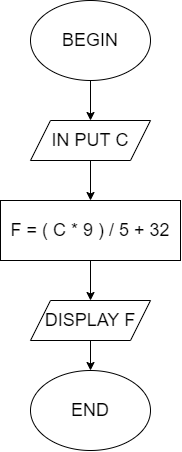

The diagram above was exported from draw.io. Its source (the exported page's mxGraphModel, read from the mxfile embedded in the PNG):
<mxGraphModel dx="383" dy="599" grid="1" gridSize="10" guides="1" tooltips="1" connect="1" arrows="1" fold="1" page="1" pageScale="1" pageWidth="827" pageHeight="1169" math="0" shadow="0">
  <root>
    <mxCell id="WIyWlLk6GJQsqaUBKTNV-0" />
    <mxCell id="WIyWlLk6GJQsqaUBKTNV-1" parent="WIyWlLk6GJQsqaUBKTNV-0" />
    <mxCell id="U71HWd1PdvUivczn8f_x-2" style="edgeStyle=orthogonalEdgeStyle;rounded=0;orthogonalLoop=1;jettySize=auto;html=1;entryX=0.5;entryY=0;entryDx=0;entryDy=0;fontSize=18;" edge="1" parent="WIyWlLk6GJQsqaUBKTNV-1" source="U71HWd1PdvUivczn8f_x-0" target="U71HWd1PdvUivczn8f_x-1">
      <mxGeometry relative="1" as="geometry" />
    </mxCell>
    <mxCell id="U71HWd1PdvUivczn8f_x-0" value="&lt;font style=&quot;font-size: 18px&quot;&gt;BEGIN&lt;/font&gt;" style="ellipse;whiteSpace=wrap;html=1;" vertex="1" parent="WIyWlLk6GJQsqaUBKTNV-1">
      <mxGeometry x="310" y="80" width="120" height="80" as="geometry" />
    </mxCell>
    <mxCell id="U71HWd1PdvUivczn8f_x-4" style="edgeStyle=orthogonalEdgeStyle;rounded=0;orthogonalLoop=1;jettySize=auto;html=1;entryX=0.5;entryY=0;entryDx=0;entryDy=0;fontSize=18;" edge="1" parent="WIyWlLk6GJQsqaUBKTNV-1" source="U71HWd1PdvUivczn8f_x-1" target="U71HWd1PdvUivczn8f_x-3">
      <mxGeometry relative="1" as="geometry" />
    </mxCell>
    <mxCell id="U71HWd1PdvUivczn8f_x-1" value="IN PUT C" style="shape=parallelogram;perimeter=parallelogramPerimeter;whiteSpace=wrap;html=1;fixedSize=1;fontSize=18;" vertex="1" parent="WIyWlLk6GJQsqaUBKTNV-1">
      <mxGeometry x="310" y="200" width="120" height="40" as="geometry" />
    </mxCell>
    <mxCell id="U71HWd1PdvUivczn8f_x-6" style="edgeStyle=orthogonalEdgeStyle;rounded=0;orthogonalLoop=1;jettySize=auto;html=1;entryX=0.5;entryY=0;entryDx=0;entryDy=0;fontSize=18;" edge="1" parent="WIyWlLk6GJQsqaUBKTNV-1" source="U71HWd1PdvUivczn8f_x-3" target="U71HWd1PdvUivczn8f_x-5">
      <mxGeometry relative="1" as="geometry" />
    </mxCell>
    <mxCell id="U71HWd1PdvUivczn8f_x-3" value="F = ( C * 9 ) / 5 + 32" style="rounded=0;whiteSpace=wrap;html=1;fontSize=18;" vertex="1" parent="WIyWlLk6GJQsqaUBKTNV-1">
      <mxGeometry x="280" y="280" width="180" height="60" as="geometry" />
    </mxCell>
    <mxCell id="U71HWd1PdvUivczn8f_x-8" style="edgeStyle=orthogonalEdgeStyle;rounded=0;orthogonalLoop=1;jettySize=auto;html=1;entryX=0.5;entryY=0;entryDx=0;entryDy=0;fontSize=18;" edge="1" parent="WIyWlLk6GJQsqaUBKTNV-1" source="U71HWd1PdvUivczn8f_x-5" target="U71HWd1PdvUivczn8f_x-7">
      <mxGeometry relative="1" as="geometry" />
    </mxCell>
    <mxCell id="U71HWd1PdvUivczn8f_x-5" value="DISPLAY F" style="shape=parallelogram;perimeter=parallelogramPerimeter;whiteSpace=wrap;html=1;fixedSize=1;fontSize=18;" vertex="1" parent="WIyWlLk6GJQsqaUBKTNV-1">
      <mxGeometry x="310" y="380" width="120" height="40" as="geometry" />
    </mxCell>
    <mxCell id="U71HWd1PdvUivczn8f_x-7" value="&lt;font style=&quot;font-size: 18px&quot;&gt;END&lt;/font&gt;" style="ellipse;whiteSpace=wrap;html=1;" vertex="1" parent="WIyWlLk6GJQsqaUBKTNV-1">
      <mxGeometry x="310" y="450" width="120" height="80" as="geometry" />
    </mxCell>
  </root>
</mxGraphModel>